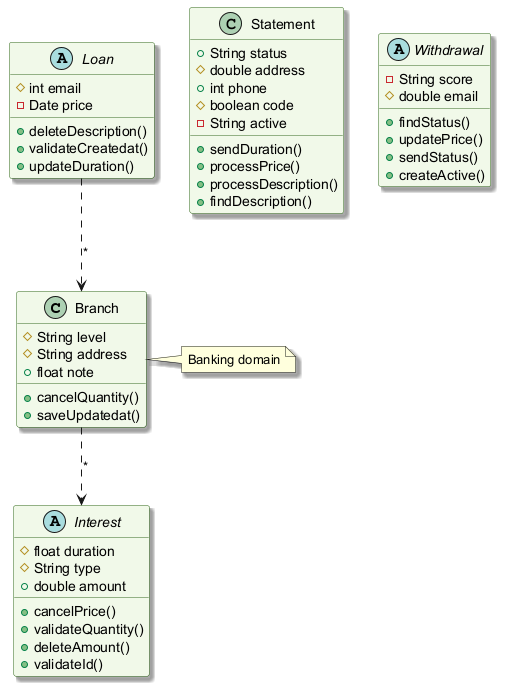

The diagram above was rendered by PlantUML. Its source (embedded in the PNG):
@startuml
skinparam backgroundColor #FFFFFF
skinparam classBackgroundColor #F1F8E9
skinparam classBorderColor #33691E
skinparam shadowing true
class Branch {
  #String level
  #String address
  +float note
  +cancelQuantity()
  +saveUpdatedat()
}
abstract class Interest {
  #float duration
  #String type
  +double amount
  +cancelPrice()
  +validateQuantity()
  +deleteAmount()
  +validateId()
}
class Statement {
  +String status
  #double address
  +int phone
  #boolean code
  -String active
  +sendDuration()
  +processPrice()
  +processDescription()
  +findDescription()
}
abstract class Loan {
  #int email
  -Date price
  +deleteDescription()
  +validateCreatedat()
  +updateDuration()
}
abstract class Withdrawal {
  -String score
  #double email
  +findStatus()
  +updatePrice()
  +sendStatus()
  +createActive()
}
Loan ..> Branch : "*"
Branch ..> Interest : "*"
note right of Branch : Banking domain
@enduml